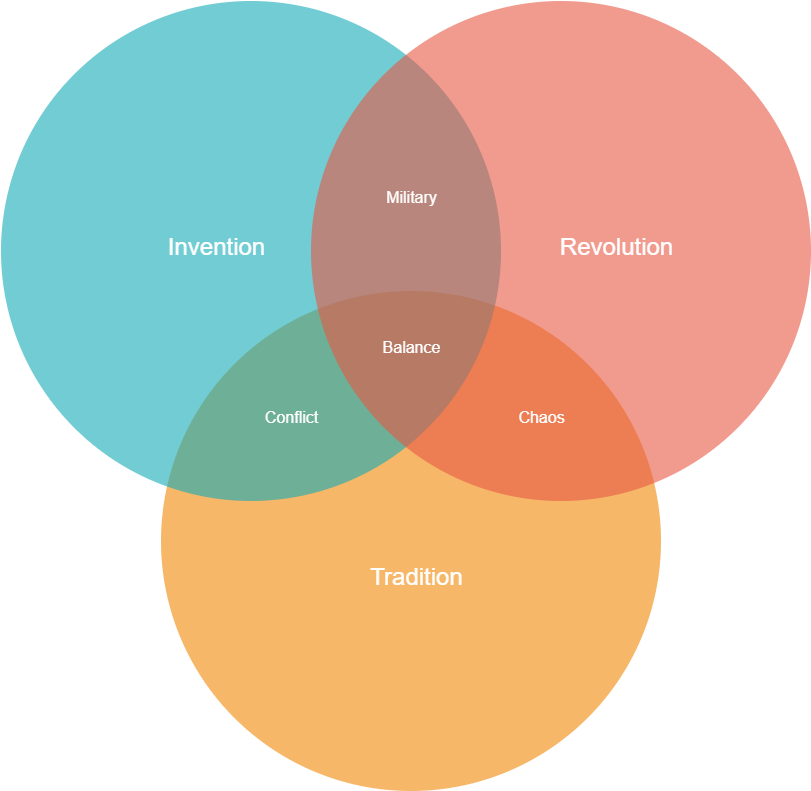

The diagram above was exported from draw.io. Its source (the exported page's mxGraphModel, read from the mxfile embedded in the PNG):
<mxGraphModel dx="2852" dy="1390" grid="1" gridSize="10" guides="1" tooltips="1" connect="1" arrows="1" fold="1" page="1" pageScale="1" pageWidth="1169" pageHeight="827" background="#ffffff" math="0" shadow="0">
  <root>
    <mxCell id="0" />
    <mxCell id="1" parent="0" />
    <mxCell id="21531" value="" style="ellipse;fillColor=#F08705;opacity=60;strokeColor=none;html=1;fontColor=#FFFFFF;" vertex="1" parent="1">
      <mxGeometry x="339.5" y="308.5" width="500" height="500" as="geometry" />
    </mxCell>
    <mxCell id="21532" value="" style="ellipse;fillColor=#12AAB5;opacity=60;strokeColor=none;html=1;fontColor=#FFFFFF;" vertex="1" parent="1">
      <mxGeometry x="179.5" y="18.5" width="500" height="500" as="geometry" />
    </mxCell>
    <mxCell id="21533" value="" style="ellipse;fillColor=#e85642;opacity=60;strokeColor=none;html=1;fontColor=#FFFFFF;" vertex="1" parent="1">
      <mxGeometry x="489.5" y="18.5" width="500" height="500" as="geometry" />
    </mxCell>
    <mxCell id="21534" value="Invention" style="text;fontSize=24;align=center;verticalAlign=middle;html=1;fontColor=#FFFFFF;" vertex="1" parent="1">
      <mxGeometry x="299.5" y="228.5" width="190" height="70" as="geometry" />
    </mxCell>
    <mxCell id="21535" value="Revolution" style="text;fontSize=24;align=center;verticalAlign=middle;html=1;fontColor=#FFFFFF;" vertex="1" parent="1">
      <mxGeometry x="699.5" y="228.5" width="190" height="70" as="geometry" />
    </mxCell>
    <mxCell id="21536" value="Tradition" style="text;fontSize=24;align=center;verticalAlign=middle;html=1;fontColor=#FFFFFF;" vertex="1" parent="1">
      <mxGeometry x="499.5" y="558.5" width="190" height="70" as="geometry" />
    </mxCell>
    <mxCell id="21537" value="Military" style="text;align=center;html=1;fontColor=#FFFFFF;fontSize=16;" vertex="1" parent="1">
      <mxGeometry x="569.5" y="198.5" width="40" height="40" as="geometry" />
    </mxCell>
    <mxCell id="21538" value="Conflict" style="text;align=center;html=1;fontColor=#FFFFFF;fontSize=16;" vertex="1" parent="1">
      <mxGeometry x="449.5" y="418.5" width="40" height="40" as="geometry" />
    </mxCell>
    <mxCell id="21539" value="Chaos" style="text;align=center;html=1;fontColor=#FFFFFF;fontSize=16;" vertex="1" parent="1">
      <mxGeometry x="699.5" y="418.5" width="40" height="40" as="geometry" />
    </mxCell>
    <mxCell id="21540" value="Balance" style="text;align=center;html=1;fontColor=#FFFFFF;fontSize=16;" vertex="1" parent="1">
      <mxGeometry x="569.5" y="348.5" width="40" height="40" as="geometry" />
    </mxCell>
  </root>
</mxGraphModel>